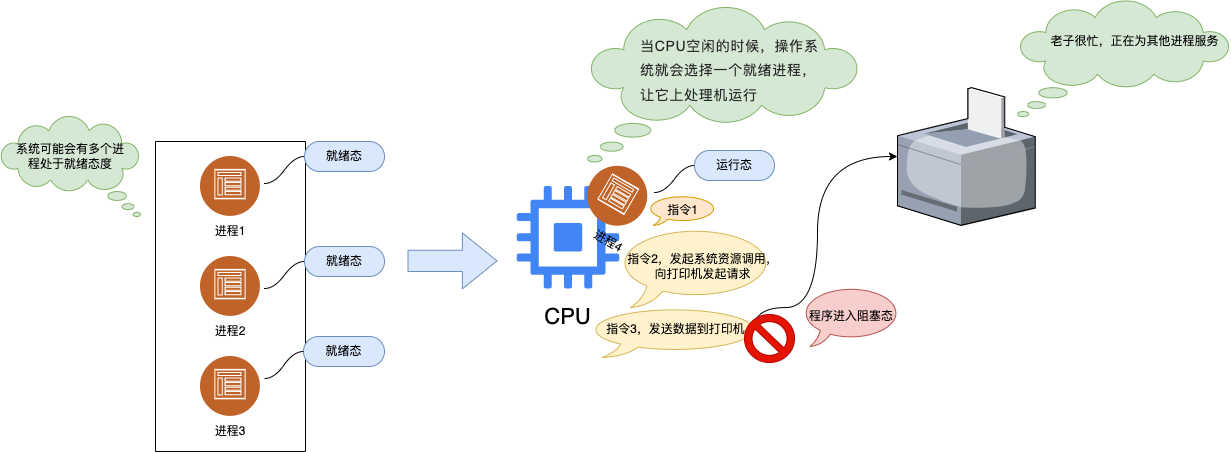

The diagram above was exported from draw.io. Its source (the exported page's mxGraphModel, read from the mxfile embedded in the PNG):
<mxGraphModel dx="1272" dy="685" grid="1" gridSize="10" guides="1" tooltips="1" connect="1" arrows="1" fold="1" page="1" pageScale="1" pageWidth="827" pageHeight="1169" math="0" shadow="0">
  <root>
    <mxCell id="0" />
    <mxCell id="1" parent="0" />
    <mxCell id="dMcuVdeHAmpTEBcOcZAR-47" value="" style="whiteSpace=wrap;html=1;shape=mxgraph.basic.oval_callout;rotation=0;fillColor=#fff2cc;strokeColor=#d6b656;" vertex="1" parent="1">
      <mxGeometry x="620" y="530" width="175.98" height="50" as="geometry" />
    </mxCell>
    <mxCell id="dMcuVdeHAmpTEBcOcZAR-5" value="" style="group" vertex="1" connectable="0" parent="1">
      <mxGeometry x="233" y="379" width="60" height="90" as="geometry" />
    </mxCell>
    <mxCell id="dMcuVdeHAmpTEBcOcZAR-2" value="" style="image;aspect=fixed;perimeter=ellipsePerimeter;html=1;align=center;shadow=1;dashed=0;fontColor=#4277BB;labelBackgroundColor=default;fontSize=12;spacingTop=3;image=img/lib/ibm/social/communities.svg;" vertex="1" parent="dMcuVdeHAmpTEBcOcZAR-5">
      <mxGeometry width="60" height="60" as="geometry" />
    </mxCell>
    <mxCell id="dMcuVdeHAmpTEBcOcZAR-4" value="进程1" style="text;html=1;strokeColor=none;fillColor=none;align=center;verticalAlign=middle;whiteSpace=wrap;rounded=0;shadow=1;" vertex="1" parent="dMcuVdeHAmpTEBcOcZAR-5">
      <mxGeometry y="60" width="60" height="30" as="geometry" />
    </mxCell>
    <mxCell id="dMcuVdeHAmpTEBcOcZAR-12" value="" style="group" vertex="1" connectable="0" parent="1">
      <mxGeometry x="233" y="469" width="60" height="100" as="geometry" />
    </mxCell>
    <mxCell id="dMcuVdeHAmpTEBcOcZAR-6" value="" style="group" vertex="1" connectable="0" parent="dMcuVdeHAmpTEBcOcZAR-12">
      <mxGeometry width="60" height="100" as="geometry" />
    </mxCell>
    <mxCell id="dMcuVdeHAmpTEBcOcZAR-8" value="进程2" style="text;html=1;strokeColor=none;fillColor=none;align=center;verticalAlign=middle;whiteSpace=wrap;rounded=0;shadow=1;" vertex="1" parent="dMcuVdeHAmpTEBcOcZAR-6">
      <mxGeometry y="70" width="60" height="30" as="geometry" />
    </mxCell>
    <mxCell id="dMcuVdeHAmpTEBcOcZAR-7" value="" style="image;aspect=fixed;perimeter=ellipsePerimeter;html=1;align=center;shadow=1;dashed=0;fontColor=#4277BB;labelBackgroundColor=default;fontSize=12;spacingTop=3;image=img/lib/ibm/social/communities.svg;" vertex="1" parent="dMcuVdeHAmpTEBcOcZAR-12">
      <mxGeometry y="10" width="60" height="60" as="geometry" />
    </mxCell>
    <mxCell id="dMcuVdeHAmpTEBcOcZAR-13" value="" style="group" vertex="1" connectable="0" parent="1">
      <mxGeometry x="233" y="579" width="60" height="90" as="geometry" />
    </mxCell>
    <mxCell id="dMcuVdeHAmpTEBcOcZAR-9" value="" style="group" vertex="1" connectable="0" parent="dMcuVdeHAmpTEBcOcZAR-13">
      <mxGeometry width="60" height="90" as="geometry" />
    </mxCell>
    <mxCell id="dMcuVdeHAmpTEBcOcZAR-11" value="进程3" style="text;html=1;strokeColor=none;fillColor=none;align=center;verticalAlign=middle;whiteSpace=wrap;rounded=0;shadow=1;" vertex="1" parent="dMcuVdeHAmpTEBcOcZAR-9">
      <mxGeometry y="60" width="60" height="30" as="geometry" />
    </mxCell>
    <mxCell id="dMcuVdeHAmpTEBcOcZAR-10" value="" style="image;aspect=fixed;perimeter=ellipsePerimeter;html=1;align=center;shadow=1;dashed=0;fontColor=#4277BB;labelBackgroundColor=default;fontSize=12;spacingTop=3;image=img/lib/ibm/social/communities.svg;" vertex="1" parent="dMcuVdeHAmpTEBcOcZAR-13">
      <mxGeometry width="60" height="60" as="geometry" />
    </mxCell>
    <mxCell id="dMcuVdeHAmpTEBcOcZAR-15" value="" style="swimlane;startSize=0;" vertex="1" parent="1">
      <mxGeometry x="188" y="364" width="150" height="310" as="geometry" />
    </mxCell>
    <mxCell id="dMcuVdeHAmpTEBcOcZAR-17" value="" style="group" vertex="1" connectable="0" parent="1">
      <mxGeometry x="540" y="409" width="131" height="150" as="geometry" />
    </mxCell>
    <mxCell id="dMcuVdeHAmpTEBcOcZAR-1" value="" style="editableCssRules=.*;html=1;shape=image;verticalLabelPosition=bottom;labelBackgroundColor=#ffffff;verticalAlign=top;aspect=fixed;imageAspect=0;image=data:image/svg+xml,(base64 omitted: 1732 chars);" vertex="1" parent="dMcuVdeHAmpTEBcOcZAR-17">
      <mxGeometry x="9.75" width="102.5" height="102.5" as="geometry" />
    </mxCell>
    <mxCell id="dMcuVdeHAmpTEBcOcZAR-16" value="&lt;font style=&quot;font-size: 22px;&quot;&gt;CPU&lt;/font&gt;" style="text;html=1;strokeColor=none;fillColor=none;align=center;verticalAlign=middle;whiteSpace=wrap;rounded=0;" vertex="1" parent="dMcuVdeHAmpTEBcOcZAR-17">
      <mxGeometry x="16.365853658536587" y="112.5" width="89.26829268292683" height="37.5" as="geometry" />
    </mxCell>
    <mxCell id="dMcuVdeHAmpTEBcOcZAR-28" value="" style="group;rotation=30;" vertex="1" connectable="0" parent="dMcuVdeHAmpTEBcOcZAR-17">
      <mxGeometry x="71" y="-20" width="60" height="90" as="geometry" />
    </mxCell>
    <mxCell id="dMcuVdeHAmpTEBcOcZAR-29" value="进程4" style="text;html=1;strokeColor=none;fillColor=none;align=center;verticalAlign=middle;whiteSpace=wrap;rounded=0;shadow=1;rotation=30;" vertex="1" parent="dMcuVdeHAmpTEBcOcZAR-28">
      <mxGeometry y="60" width="60" height="30" as="geometry" />
    </mxCell>
    <mxCell id="dMcuVdeHAmpTEBcOcZAR-18" value="" style="whiteSpace=wrap;html=1;shape=mxgraph.basic.cloud_callout;flipH=1;fillColor=#d5e8d4;strokeColor=#82b366;" vertex="1" parent="1">
      <mxGeometry x="33" y="339" width="140" height="100" as="geometry" />
    </mxCell>
    <mxCell id="dMcuVdeHAmpTEBcOcZAR-19" value="系统可能会有多个进程处于就绪态度" style="text;html=1;strokeColor=none;fillColor=none;align=center;verticalAlign=middle;whiteSpace=wrap;rounded=0;" vertex="1" parent="1">
      <mxGeometry x="43" y="364" width="120" height="30" as="geometry" />
    </mxCell>
    <mxCell id="dMcuVdeHAmpTEBcOcZAR-20" value="就绪态" style="whiteSpace=wrap;html=1;rounded=1;arcSize=50;align=center;verticalAlign=middle;strokeWidth=1;autosize=1;spacing=4;treeFolding=1;treeMoving=1;newEdgeStyle={&quot;edgeStyle&quot;:&quot;entityRelationEdgeStyle&quot;,&quot;startArrow&quot;:&quot;none&quot;,&quot;endArrow&quot;:&quot;none&quot;,&quot;segment&quot;:10,&quot;curved&quot;:1,&quot;sourcePerimeterSpacing&quot;:0,&quot;targetPerimeterSpacing&quot;:0};fillColor=#dae8fc;strokeColor=#6c8ebf;" vertex="1" parent="1">
      <mxGeometry x="337" y="364" width="80" height="30" as="geometry" />
    </mxCell>
    <mxCell id="dMcuVdeHAmpTEBcOcZAR-21" value="" style="edgeStyle=entityRelationEdgeStyle;startArrow=none;endArrow=none;segment=10;curved=1;sourcePerimeterSpacing=0;targetPerimeterSpacing=0;rounded=0;" edge="1" target="dMcuVdeHAmpTEBcOcZAR-20" parent="1">
      <mxGeometry relative="1" as="geometry">
        <mxPoint x="297" y="406" as="sourcePoint" />
      </mxGeometry>
    </mxCell>
    <mxCell id="dMcuVdeHAmpTEBcOcZAR-23" value="就绪态" style="whiteSpace=wrap;html=1;rounded=1;arcSize=50;align=center;verticalAlign=middle;strokeWidth=1;autosize=1;spacing=4;treeFolding=1;treeMoving=1;newEdgeStyle={&quot;edgeStyle&quot;:&quot;entityRelationEdgeStyle&quot;,&quot;startArrow&quot;:&quot;none&quot;,&quot;endArrow&quot;:&quot;none&quot;,&quot;segment&quot;:10,&quot;curved&quot;:1,&quot;sourcePerimeterSpacing&quot;:0,&quot;targetPerimeterSpacing&quot;:0};fillColor=#dae8fc;strokeColor=#6c8ebf;" vertex="1" parent="1">
      <mxGeometry x="337" y="469" width="80" height="30" as="geometry" />
    </mxCell>
    <mxCell id="dMcuVdeHAmpTEBcOcZAR-24" value="" style="edgeStyle=entityRelationEdgeStyle;startArrow=none;endArrow=none;segment=10;curved=1;sourcePerimeterSpacing=0;targetPerimeterSpacing=0;rounded=0;" edge="1" parent="1" target="dMcuVdeHAmpTEBcOcZAR-23">
      <mxGeometry relative="1" as="geometry">
        <mxPoint x="297" y="511" as="sourcePoint" />
      </mxGeometry>
    </mxCell>
    <mxCell id="dMcuVdeHAmpTEBcOcZAR-25" value="就绪态" style="whiteSpace=wrap;html=1;rounded=1;arcSize=50;align=center;verticalAlign=middle;strokeWidth=1;autosize=1;spacing=4;treeFolding=1;treeMoving=1;newEdgeStyle={&quot;edgeStyle&quot;:&quot;entityRelationEdgeStyle&quot;,&quot;startArrow&quot;:&quot;none&quot;,&quot;endArrow&quot;:&quot;none&quot;,&quot;segment&quot;:10,&quot;curved&quot;:1,&quot;sourcePerimeterSpacing&quot;:0,&quot;targetPerimeterSpacing&quot;:0};fillColor=#dae8fc;strokeColor=#6c8ebf;" vertex="1" parent="1">
      <mxGeometry x="336" y="559" width="81" height="30" as="geometry" />
    </mxCell>
    <mxCell id="dMcuVdeHAmpTEBcOcZAR-26" value="" style="edgeStyle=entityRelationEdgeStyle;startArrow=none;endArrow=none;segment=10;curved=1;sourcePerimeterSpacing=0;targetPerimeterSpacing=0;rounded=0;" edge="1" parent="1" target="dMcuVdeHAmpTEBcOcZAR-25">
      <mxGeometry relative="1" as="geometry">
        <mxPoint x="297" y="601" as="sourcePoint" />
      </mxGeometry>
    </mxCell>
    <mxCell id="dMcuVdeHAmpTEBcOcZAR-27" value="" style="group;rotation=30;" vertex="1" connectable="0" parent="1">
      <mxGeometry x="620" y="389" width="60" height="90" as="geometry" />
    </mxCell>
    <mxCell id="dMcuVdeHAmpTEBcOcZAR-30" value="" style="image;aspect=fixed;perimeter=ellipsePerimeter;html=1;align=center;shadow=1;dashed=0;fontColor=#4277BB;labelBackgroundColor=default;fontSize=12;spacingTop=3;image=img/lib/ibm/social/communities.svg;rotation=30;" vertex="1" parent="dMcuVdeHAmpTEBcOcZAR-27">
      <mxGeometry width="60" height="60" as="geometry" />
    </mxCell>
    <mxCell id="dMcuVdeHAmpTEBcOcZAR-31" value="" style="whiteSpace=wrap;html=1;shape=mxgraph.basic.cloud_callout;fillColor=#d5e8d4;strokeColor=#82b366;" vertex="1" parent="1">
      <mxGeometry x="620" y="230" width="271" height="154.5" as="geometry" />
    </mxCell>
    <mxCell id="dMcuVdeHAmpTEBcOcZAR-33" value="&lt;span class=&quot;lake-fontsize-12&quot; style=&quot;color: rgb(77, 77, 77); font-size: 16px;&quot; data-spm-anchor-id=&quot;a2c6h.12873639.article-detail.i6.51fc2c66TzBzbf&quot; data-mce-style=&quot;font-size: 12px&quot;&gt;&lt;span style=&quot;font-size: 14px; color: rgb(38, 38, 38); line-height: 1.74; letter-spacing: 0.05em; outline-style: none; overflow-wrap: break-word;&quot;&gt;当CPU空闲的时候，操作系统就会选择一个就绪进程，让它上处理机运行&lt;/span&gt;&lt;/span&gt;" style="text;whiteSpace=wrap;html=1;" vertex="1" parent="1">
      <mxGeometry x="671" y="250" width="184.5" height="80" as="geometry" />
    </mxCell>
    <mxCell id="dMcuVdeHAmpTEBcOcZAR-34" value="运行态" style="whiteSpace=wrap;html=1;rounded=1;arcSize=50;align=center;verticalAlign=middle;strokeWidth=1;autosize=1;spacing=4;treeFolding=1;treeMoving=1;newEdgeStyle={&quot;edgeStyle&quot;:&quot;entityRelationEdgeStyle&quot;,&quot;startArrow&quot;:&quot;none&quot;,&quot;endArrow&quot;:&quot;none&quot;,&quot;segment&quot;:10,&quot;curved&quot;:1,&quot;sourcePerimeterSpacing&quot;:0,&quot;targetPerimeterSpacing&quot;:0};fillColor=#dae8fc;strokeColor=#6c8ebf;" vertex="1" parent="1">
      <mxGeometry x="727" y="373" width="80" height="30" as="geometry" />
    </mxCell>
    <mxCell id="dMcuVdeHAmpTEBcOcZAR-35" value="" style="edgeStyle=entityRelationEdgeStyle;startArrow=none;endArrow=none;segment=10;curved=1;sourcePerimeterSpacing=0;targetPerimeterSpacing=0;rounded=0;" edge="1" parent="1" target="dMcuVdeHAmpTEBcOcZAR-34">
      <mxGeometry relative="1" as="geometry">
        <mxPoint x="687" y="415" as="sourcePoint" />
      </mxGeometry>
    </mxCell>
    <mxCell id="dMcuVdeHAmpTEBcOcZAR-36" value="" style="shape=flexArrow;endArrow=classic;html=1;rounded=0;endWidth=33.75;endSize=11.2125;width=21.25;fillColor=#dae8fc;strokeColor=#6c8ebf;" edge="1" parent="1">
      <mxGeometry width="50" height="50" relative="1" as="geometry">
        <mxPoint x="440" y="483.38" as="sourcePoint" />
        <mxPoint x="530" y="483.38" as="targetPoint" />
      </mxGeometry>
    </mxCell>
    <mxCell id="dMcuVdeHAmpTEBcOcZAR-39" value="" style="group;rotation=30;" vertex="1" connectable="0" parent="1">
      <mxGeometry x="682.99" y="417.87" width="70" height="30" as="geometry" />
    </mxCell>
    <mxCell id="dMcuVdeHAmpTEBcOcZAR-37" value="" style="whiteSpace=wrap;html=1;shape=mxgraph.basic.oval_callout;rotation=0;fillColor=#ffe6cc;strokeColor=#d79b00;" vertex="1" parent="dMcuVdeHAmpTEBcOcZAR-39">
      <mxGeometry x="-3" width="70" height="30" as="geometry" />
    </mxCell>
    <mxCell id="dMcuVdeHAmpTEBcOcZAR-38" value="指令1" style="text;html=1;align=center;verticalAlign=middle;resizable=0;points=[];autosize=1;strokeColor=none;fillColor=none;rotation=0;" vertex="1" parent="dMcuVdeHAmpTEBcOcZAR-39">
      <mxGeometry x="7" width="50" height="30" as="geometry" />
    </mxCell>
    <mxCell id="dMcuVdeHAmpTEBcOcZAR-44" value="" style="whiteSpace=wrap;html=1;shape=mxgraph.basic.oval_callout;rotation=0;fillColor=#fff2cc;strokeColor=#d6b656;" vertex="1" parent="1">
      <mxGeometry x="650" y="450" width="157" height="80" as="geometry" />
    </mxCell>
    <mxCell id="dMcuVdeHAmpTEBcOcZAR-45" value="指令2，发起系统资源调用，&lt;br&gt;向打印机发起请求" style="text;html=1;align=center;verticalAlign=middle;resizable=0;points=[];autosize=1;strokeColor=none;fillColor=none;rotation=0;" vertex="1" parent="1">
      <mxGeometry x="650.0002702702702" y="469.00439024390244" width="170" height="40" as="geometry" />
    </mxCell>
    <mxCell id="dMcuVdeHAmpTEBcOcZAR-46" value="" style="verticalLabelPosition=bottom;sketch=0;aspect=fixed;html=1;verticalAlign=top;strokeColor=none;align=center;outlineConnect=0;shape=mxgraph.citrix.printer;" vertex="1" parent="1">
      <mxGeometry x="930" y="310.12" width="137.75" height="137.75" as="geometry" />
    </mxCell>
    <mxCell id="dMcuVdeHAmpTEBcOcZAR-50" style="edgeStyle=orthogonalEdgeStyle;rounded=0;orthogonalLoop=1;jettySize=auto;html=1;curved=1;exitX=0.945;exitY=0.45;exitDx=0;exitDy=0;exitPerimeter=0;" edge="1" parent="1" source="dMcuVdeHAmpTEBcOcZAR-47" target="dMcuVdeHAmpTEBcOcZAR-46">
      <mxGeometry relative="1" as="geometry">
        <Array as="points">
          <mxPoint x="787" y="530" />
          <mxPoint x="850" y="530" />
          <mxPoint x="850" y="379" />
        </Array>
      </mxGeometry>
    </mxCell>
    <mxCell id="dMcuVdeHAmpTEBcOcZAR-54" value="" style="whiteSpace=wrap;html=1;shape=mxgraph.basic.cloud_callout;fillColor=#d5e8d4;strokeColor=#82b366;" vertex="1" parent="1">
      <mxGeometry x="1050" y="223.5" width="212.25" height="115.5" as="geometry" />
    </mxCell>
    <mxCell id="dMcuVdeHAmpTEBcOcZAR-55" value="老子很忙，正在为其他进程服务" style="text;html=1;align=center;verticalAlign=middle;resizable=0;points=[];autosize=1;strokeColor=none;fillColor=none;" vertex="1" parent="1">
      <mxGeometry x="1072.25" y="249" width="190" height="30" as="geometry" />
    </mxCell>
    <mxCell id="dMcuVdeHAmpTEBcOcZAR-56" value="程序进入阻塞态" style="whiteSpace=wrap;html=1;shape=mxgraph.basic.oval_callout;fillColor=#f8cecc;strokeColor=#b85450;" vertex="1" parent="1">
      <mxGeometry x="834" y="509" width="100" height="60" as="geometry" />
    </mxCell>
    <mxCell id="dMcuVdeHAmpTEBcOcZAR-52" value="" style="verticalLabelPosition=bottom;verticalAlign=top;html=1;shape=mxgraph.basic.no_symbol;fillColor=#e51400;fontColor=#ffffff;strokeColor=#B20000;" vertex="1" parent="1">
      <mxGeometry x="777" y="537" width="50" height="48" as="geometry" />
    </mxCell>
    <mxCell id="dMcuVdeHAmpTEBcOcZAR-48" value="指令3，发送数据到打印机" style="text;html=1;align=center;verticalAlign=middle;resizable=0;points=[];autosize=1;strokeColor=none;fillColor=none;rotation=0;" vertex="1" parent="1">
      <mxGeometry x="627.9900326913186" y="537.0001263449532" width="160" height="30" as="geometry" />
    </mxCell>
  </root>
</mxGraphModel>